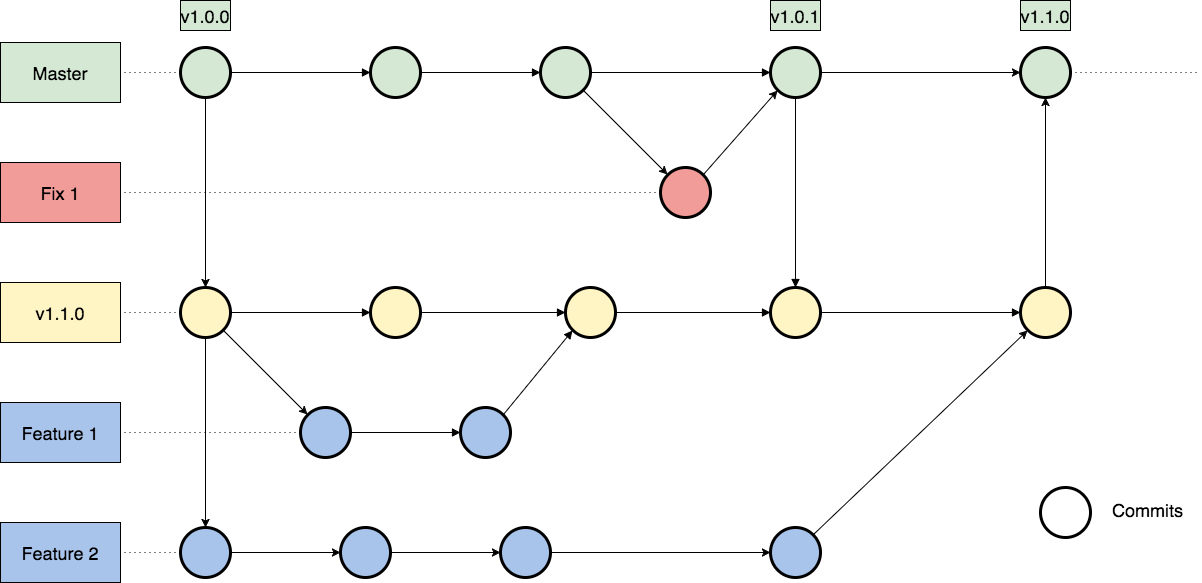

The diagram above was exported from draw.io. Its source (the exported page's mxGraphModel, read from the mxfile embedded in the PNG):
<mxGraphModel dx="1190" dy="608" grid="1" gridSize="10" guides="1" tooltips="1" connect="1" arrows="1" fold="1" page="1" pageScale="1.5" pageWidth="826" pageHeight="1169" math="0" shadow="0">
  <root>
    <mxCell id="0" style=";html=1;" />
    <mxCell id="1" style=";html=1;" parent="0" />
    <mxCell id="2" value="" style="ellipse;fillColor=#A9C4EB;gradientColor=none;gradientDirection=west;strokeColor=#000000;strokeWidth=3;html=1;" vertex="1" parent="1">
      <mxGeometry x="470" y="455" width="50" height="50" as="geometry" />
    </mxCell>
    <mxCell id="4" value="" style="ellipse;fillColor=#D5E8D4;gradientColor=none;gradientDirection=west;strokeColor=#000000;strokeWidth=3;html=1;" vertex="1" parent="1">
      <mxGeometry x="550" y="95" width="50" height="50" as="geometry" />
    </mxCell>
    <mxCell id="5" value="" style="ellipse;fillColor=#D5E8D4;gradientColor=none;gradientDirection=west;strokeColor=#000000;strokeWidth=3;html=1;" vertex="1" parent="1">
      <mxGeometry x="380.0799999999998" y="95" width="50" height="50" as="geometry" />
    </mxCell>
    <mxCell id="6" value="" style="ellipse;fillColor=#A9C4EB;gradientColor=none;gradientDirection=west;strokeColor=#000000;strokeWidth=3;html=1;" vertex="1" parent="1">
      <mxGeometry x="350" y="575" width="50" height="50" as="geometry" />
    </mxCell>
    <mxCell id="7" value="" style="ellipse;fillColor=#A9C4EB;gradientColor=none;gradientDirection=west;strokeColor=#000000;strokeWidth=3;html=1;" vertex="1" parent="1">
      <mxGeometry x="509.9999999999999" y="575" width="50" height="50" as="geometry" />
    </mxCell>
    <mxCell id="8" value="" style="ellipse;fillColor=#A9C4EB;gradientColor=none;gradientDirection=west;strokeColor=#000000;strokeWidth=3;html=1;" vertex="1" parent="1">
      <mxGeometry x="309.92" y="455" width="50" height="50" as="geometry" />
    </mxCell>
    <mxCell id="39" value="" style="edgeStyle=none;strokeWidth=1;fillColor=#000000;endArrow=block;strokeColor=#000000;gradientColor=#880000;html=1;exitX=1;exitY=0;entryX=0;entryY=1;" edge="1" parent="1" source="2" target="785ff3ae111f835e-241">
      <mxGeometry x="440" y="135" width="100" height="100" as="geometry">
        <mxPoint x="440" y="235" as="sourcePoint" />
        <mxPoint x="560" y="370" as="targetPoint" />
      </mxGeometry>
    </mxCell>
    <mxCell id="68" value="" style="ellipse;fillColor=#A9C4EB;gradientColor=none;gradientDirection=west;strokeColor=#000000;strokeWidth=3;html=1;" vertex="1" parent="1">
      <mxGeometry x="190" y="575" width="50" height="50" as="geometry" />
    </mxCell>
    <mxCell id="228" value="" style="ellipse;fillColor=#D5E8D4;gradientColor=none;gradientDirection=west;strokeColor=#000000;strokeWidth=3;html=1;" vertex="1" parent="1">
      <mxGeometry x="190" y="95" width="50" height="50" as="geometry" />
    </mxCell>
    <mxCell id="234" value="" style="edgeStyle=none;strokeWidth=1;fillColor=#000000;endArrow=block;strokeColor=#000000;dashed=0;gradientColor=#880000;html=1;entryX=0;entryY=0.5;exitX=1;exitY=0.5;" edge="1" parent="1" source="228" target="5">
      <mxGeometry x="115.82645673356285" y="23.057539355095287" width="100" height="100" as="geometry">
        <mxPoint x="230" y="113" as="sourcePoint" />
        <mxPoint x="320" y="113" as="targetPoint" />
      </mxGeometry>
    </mxCell>
    <mxCell id="7b73e4b40c431612-243" value="Master" style="whiteSpace=wrap;html=1;shadow=0;glass=0;comic=0;fontFamily=Helvetica;fontSize=18;align=center;fillColor=#D5E8D4;" vertex="1" parent="1">
      <mxGeometry x="10" y="90" width="120" height="60" as="geometry" />
    </mxCell>
    <mxCell id="7b73e4b40c431612-245" value="v1.0.0" style="whiteSpace=wrap;html=1;shadow=0;glass=0;comic=0;fillColor=#D5E8D4;fontFamily=Helvetica;fontSize=18;align=center;" vertex="1" parent="1">
      <mxGeometry x="190" y="48" width="50" height="30" as="geometry" />
    </mxCell>
    <mxCell id="7b73e4b40c431612-246" value="Feature 1" style="whiteSpace=wrap;html=1;shadow=0;glass=0;comic=0;fillColor=#A9C4EB;fontFamily=Helvetica;fontSize=18;align=center;" vertex="1" parent="1">
      <mxGeometry x="10" y="450" width="120" height="60" as="geometry" />
    </mxCell>
    <mxCell id="7b73e4b40c431612-247" value="Feature 2" style="whiteSpace=wrap;html=1;shadow=0;glass=0;comic=0;fillColor=#A9C4EB;fontFamily=Helvetica;fontSize=18;align=center;" vertex="1" parent="1">
      <mxGeometry x="10" y="570" width="120" height="60" as="geometry" />
    </mxCell>
    <mxCell id="7b73e4b40c431612-251" value="" style="endArrow=classic;html=1;shadow=0;fontFamily=Helvetica;fontSize=18;exitX=1;exitY=1;entryX=0;entryY=0;" edge="1" parent="1" source="785ff3ae111f835e-235" target="8">
      <mxGeometry width="50" height="50" relative="1" as="geometry">
        <mxPoint x="10" y="655" as="sourcePoint" />
        <mxPoint x="300" y="270" as="targetPoint" />
      </mxGeometry>
    </mxCell>
    <mxCell id="7b73e4b40c431612-252" value="" style="endArrow=classic;html=1;shadow=0;fontFamily=Helvetica;fontSize=18;exitX=0.5;exitY=1;entryX=0.5;entryY=0;" edge="1" parent="1" source="228" target="785ff3ae111f835e-235">
      <mxGeometry x="215" y="270" width="50" height="50" as="geometry">
        <mxPoint x="215" y="270" as="sourcePoint" />
        <mxPoint x="205" y="330" as="targetPoint" />
      </mxGeometry>
    </mxCell>
    <mxCell id="7b73e4b40c431612-253" value="" style="edgeStyle=none;strokeWidth=1;fillColor=#000000;endArrow=block;strokeColor=#000000;dashed=0;gradientColor=#880000;html=1;entryX=0;entryY=0.5;exitX=1;exitY=0.5;" edge="1" parent="1" source="8" target="2">
      <mxGeometry x="155.82645673356285" y="270.0575393550953" width="100" height="100" as="geometry">
        <mxPoint x="270" y="360" as="sourcePoint" />
        <mxPoint x="420" y="360" as="targetPoint" />
      </mxGeometry>
    </mxCell>
    <mxCell id="7b73e4b40c431612-254" value="" style="edgeStyle=none;strokeWidth=1;fillColor=#000000;endArrow=block;strokeColor=#000000;dashed=0;gradientColor=#880000;html=1;entryX=0;entryY=0.5;exitX=1;exitY=0.5;" edge="1" parent="1" source="5" target="4">
      <mxGeometry x="125.82645673356285" y="33.05753935509529" width="100" height="100" as="geometry">
        <mxPoint x="240" y="123" as="sourcePoint" />
        <mxPoint x="390" y="123" as="targetPoint" />
      </mxGeometry>
    </mxCell>
    <mxCell id="7b73e4b40c431612-255" value="Fix 1" style="whiteSpace=wrap;html=1;shadow=0;glass=0;comic=0;fillColor=#F19C99;fontFamily=Helvetica;fontSize=18;align=center;" vertex="1" parent="1">
      <mxGeometry x="10" y="210" width="120" height="60" as="geometry" />
    </mxCell>
    <mxCell id="7b73e4b40c431612-256" value="" style="endArrow=classic;html=1;shadow=0;fontFamily=Helvetica;fontSize=18;exitX=1;exitY=0.5;entryX=0;entryY=0.5;" edge="1" parent="1" source="68" target="6">
      <mxGeometry width="50" height="50" relative="1" as="geometry">
        <mxPoint x="10" y="695" as="sourcePoint" />
        <mxPoint x="60" y="645" as="targetPoint" />
      </mxGeometry>
    </mxCell>
    <mxCell id="7b73e4b40c431612-257" value="" style="endArrow=classic;html=1;shadow=0;fontFamily=Helvetica;fontSize=18;exitX=1;exitY=0.5;entryX=0;entryY=0.5;" edge="1" parent="1" source="6" target="7">
      <mxGeometry width="50" height="50" relative="1" as="geometry">
        <mxPoint x="10" y="775" as="sourcePoint" />
        <mxPoint x="60" y="725" as="targetPoint" />
      </mxGeometry>
    </mxCell>
    <mxCell id="7b73e4b40c431612-258" value="" style="endArrow=classic;html=1;shadow=0;fontFamily=Helvetica;fontSize=18;exitX=1;exitY=1;entryX=0;entryY=0;" edge="1" parent="1" source="4" target="7b73e4b40c431612-259">
      <mxGeometry width="50" height="50" relative="1" as="geometry">
        <mxPoint x="580" y="363" as="sourcePoint" />
        <mxPoint x="700" y="533" as="targetPoint" />
      </mxGeometry>
    </mxCell>
    <mxCell id="7b73e4b40c431612-259" value="" style="ellipse;fillColor=#F19C99;gradientColor=none;gradientDirection=west;strokeColor=#000000;strokeWidth=3;html=1;" vertex="1" parent="1">
      <mxGeometry x="670" y="215" width="50" height="50" as="geometry" />
    </mxCell>
    <mxCell id="7b73e4b40c431612-260" value="" style="ellipse;fillColor=#D5E8D4;gradientColor=none;gradientDirection=west;strokeColor=#000000;strokeWidth=3;html=1;" vertex="1" parent="1">
      <mxGeometry x="780" y="95" width="50" height="50" as="geometry" />
    </mxCell>
    <mxCell id="7b73e4b40c431612-261" value="" style="ellipse;fillColor=#D5E8D4;gradientColor=none;gradientDirection=west;strokeColor=#000000;strokeWidth=3;html=1;" vertex="1" parent="1">
      <mxGeometry x="1030" y="95" width="50" height="50" as="geometry" />
    </mxCell>
    <mxCell id="7b73e4b40c431612-262" value="v1.0.1" style="whiteSpace=wrap;html=1;shadow=0;glass=0;comic=0;fillColor=#D5E8D4;fontFamily=Helvetica;fontSize=18;align=center;" vertex="1" parent="1">
      <mxGeometry x="780" y="48" width="50" height="30" as="geometry" />
    </mxCell>
    <mxCell id="7b73e4b40c431612-263" value="" style="endArrow=classic;html=1;shadow=0;fontFamily=Helvetica;fontSize=18;entryX=0;entryY=1;exitX=1;exitY=0;" edge="1" parent="1" source="7b73e4b40c431612-259" target="7b73e4b40c431612-260">
      <mxGeometry x="583" y="108" width="50" height="50" as="geometry">
        <mxPoint x="710" y="150" as="sourcePoint" />
        <mxPoint x="677" y="108" as="targetPoint" />
      </mxGeometry>
    </mxCell>
    <mxCell id="7b73e4b40c431612-264" value="" style="edgeStyle=none;strokeWidth=1;fillColor=#000000;endArrow=block;strokeColor=#000000;dashed=0;gradientColor=#880000;html=1;entryX=0;entryY=0.5;exitX=1;exitY=0.5;" edge="1" parent="1" source="4" target="7b73e4b40c431612-260">
      <mxGeometry x="135.82645673356285" y="43.05753935509529" width="100" height="100" as="geometry">
        <mxPoint x="440" y="128" as="sourcePoint" />
        <mxPoint x="540" y="128" as="targetPoint" />
      </mxGeometry>
    </mxCell>
    <mxCell id="7b73e4b40c431612-265" value="" style="ellipse;fillColor=#A9C4EB;gradientColor=none;gradientDirection=west;strokeColor=#000000;strokeWidth=3;html=1;" vertex="1" parent="1">
      <mxGeometry x="779.9999999999999" y="575" width="50" height="50" as="geometry" />
    </mxCell>
    <mxCell id="7b73e4b40c431612-266" value="v1.1.0" style="whiteSpace=wrap;html=1;shadow=0;glass=0;comic=0;fillColor=#D5E8D4;fontFamily=Helvetica;fontSize=18;align=center;" vertex="1" parent="1">
      <mxGeometry x="1030" y="48" width="50" height="30" as="geometry" />
    </mxCell>
    <mxCell id="7b73e4b40c431612-267" value="" style="endArrow=classic;html=1;shadow=0;fontFamily=Helvetica;fontSize=18;exitX=1;exitY=0.5;entryX=0;entryY=0.5;" edge="1" parent="1" source="7" target="7b73e4b40c431612-265">
      <mxGeometry x="440" y="490" width="50" height="50" as="geometry">
        <mxPoint x="440" y="490" as="sourcePoint" />
        <mxPoint x="540" y="490" as="targetPoint" />
      </mxGeometry>
    </mxCell>
    <mxCell id="7b73e4b40c431612-268" value="" style="endArrow=classic;html=1;shadow=0;fontFamily=Helvetica;fontSize=18;exitX=1;exitY=0;entryX=0;entryY=1;" edge="1" parent="1" source="7b73e4b40c431612-265" target="785ff3ae111f835e-259">
      <mxGeometry x="870" y="479" width="50" height="50" as="geometry">
        <mxPoint x="870" y="479" as="sourcePoint" />
        <mxPoint x="800" y="420" as="targetPoint" />
      </mxGeometry>
    </mxCell>
    <mxCell id="7b73e4b40c431612-269" value="" style="endArrow=classic;html=1;shadow=0;fontFamily=Helvetica;fontSize=18;exitX=1;exitY=0.5;entryX=0;entryY=0.5;" edge="1" parent="1" source="7b73e4b40c431612-260" target="7b73e4b40c431612-261">
      <mxGeometry x="460" y="388" width="50" height="50" as="geometry">
        <mxPoint x="460" y="388" as="sourcePoint" />
        <mxPoint x="560" y="388" as="targetPoint" />
      </mxGeometry>
    </mxCell>
    <mxCell id="7b73e4b40c431612-271" value="" style="ellipse;fillColor=#FFFFFF;gradientColor=none;gradientDirection=west;strokeColor=#000000;strokeWidth=3;html=1;" vertex="1" parent="1">
      <mxGeometry x="1050" y="535" width="50" height="50" as="geometry" />
    </mxCell>
    <mxCell id="7b73e4b40c431612-272" value="Commits" style="text;html=1;resizable=0;points=[];autosize=1;align=left;verticalAlign=top;spacingTop=-4;fontSize=18;fontFamily=Helvetica;" vertex="1" parent="1">
      <mxGeometry x="1120" y="545" width="90" height="20" as="geometry" />
    </mxCell>
    <mxCell id="7b73e4b40c431612-273" value="" style="endArrow=none;html=1;dashed=1;dashPattern=1 4;shadow=0;fontFamily=Helvetica;fontSize=18;exitX=0;exitY=0.5;entryX=1;entryY=0.5;" edge="1" parent="1" source="7b73e4b40c431612-259" target="7b73e4b40c431612-255">
      <mxGeometry width="50" height="50" relative="1" as="geometry">
        <mxPoint x="620" y="80" as="sourcePoint" />
        <mxPoint x="160" y="80" as="targetPoint" />
      </mxGeometry>
    </mxCell>
    <mxCell id="7b73e4b40c431612-275" value="" style="endArrow=none;html=1;dashed=1;dashPattern=1 4;shadow=0;fontFamily=Helvetica;fontSize=18;exitX=0;exitY=0.5;entryX=1;entryY=0.5;" edge="1" parent="1" source="8" target="7b73e4b40c431612-246">
      <mxGeometry x="170" y="90" width="50" height="50" as="geometry">
        <mxPoint x="670" y="90" as="sourcePoint" />
        <mxPoint x="160" y="360" as="targetPoint" />
      </mxGeometry>
    </mxCell>
    <mxCell id="7b73e4b40c431612-276" value="" style="endArrow=none;html=1;dashed=1;dashPattern=1 4;shadow=0;fontFamily=Helvetica;fontSize=18;exitX=0;exitY=0.5;entryX=1;entryY=0.5;" edge="1" parent="1" source="68" target="7b73e4b40c431612-247">
      <mxGeometry x="180" y="100" width="50" height="50" as="geometry">
        <mxPoint x="680" y="100" as="sourcePoint" />
        <mxPoint x="160" y="480" as="targetPoint" />
      </mxGeometry>
    </mxCell>
    <mxCell id="7b73e4b40c431612-277" value="" style="endArrow=none;html=1;dashed=1;dashPattern=1 4;shadow=0;fontFamily=Helvetica;fontSize=18;exitX=0;exitY=0.5;entryX=1;entryY=0.5;" edge="1" parent="1" source="228" target="7b73e4b40c431612-243">
      <mxGeometry x="190" y="110" width="50" height="50" as="geometry">
        <mxPoint x="690" y="110" as="sourcePoint" />
        <mxPoint x="160" y="240" as="targetPoint" />
      </mxGeometry>
    </mxCell>
    <mxCell id="7b73e4b40c431612-278" value="" style="endArrow=none;html=1;dashed=1;dashPattern=1 4;shadow=0;fontFamily=Helvetica;fontSize=18;exitX=1;exitY=0.5;" edge="1" parent="1" source="7b73e4b40c431612-261">
      <mxGeometry x="200" y="120" width="50" height="50" as="geometry">
        <mxPoint x="700" y="120" as="sourcePoint" />
        <mxPoint x="1210" y="120" as="targetPoint" />
      </mxGeometry>
    </mxCell>
    <mxCell id="785ff3ae111f835e-234" value="v1.1.0" style="whiteSpace=wrap;html=1;shadow=0;glass=0;comic=0;fontFamily=Helvetica;fontSize=18;align=center;fillColor=#FFF4C3;" vertex="1" parent="1">
      <mxGeometry x="10" y="330" width="120" height="60" as="geometry" />
    </mxCell>
    <mxCell id="785ff3ae111f835e-235" value="" style="ellipse;fillColor=#FFF4C3;gradientColor=none;gradientDirection=west;strokeColor=#000000;strokeWidth=3;html=1;" vertex="1" parent="1">
      <mxGeometry x="190" y="335" width="50" height="50" as="geometry" />
    </mxCell>
    <mxCell id="785ff3ae111f835e-239" value="" style="endArrow=classic;html=1;shadow=0;fontFamily=Helvetica;fontSize=18;exitX=0.5;exitY=1;entryX=0.5;entryY=0;" edge="1" parent="1" source="785ff3ae111f835e-235" target="68">
      <mxGeometry x="225" y="280" width="50" height="50" as="geometry">
        <mxPoint x="225" y="275" as="sourcePoint" />
        <mxPoint x="225" y="350" as="targetPoint" />
      </mxGeometry>
    </mxCell>
    <mxCell id="785ff3ae111f835e-241" value="" style="ellipse;fillColor=#FFF4C3;gradientColor=none;gradientDirection=west;strokeColor=#000000;strokeWidth=3;html=1;" vertex="1" parent="1">
      <mxGeometry x="575.0799999999998" y="335" width="50" height="50" as="geometry" />
    </mxCell>
    <mxCell id="785ff3ae111f835e-242" value="" style="endArrow=none;html=1;dashed=1;dashPattern=1 4;shadow=0;fontFamily=Helvetica;fontSize=18;exitX=0;exitY=0.5;entryX=1;entryY=0.5;" edge="1" parent="1" source="785ff3ae111f835e-235" target="785ff3ae111f835e-234">
      <mxGeometry x="180" y="100" width="50" height="50" as="geometry">
        <mxPoint x="320" y="490" as="sourcePoint" />
        <mxPoint x="140" y="490" as="targetPoint" />
      </mxGeometry>
    </mxCell>
    <mxCell id="785ff3ae111f835e-258" value="" style="edgeStyle=none;strokeWidth=1;fillColor=#000000;endArrow=block;strokeColor=#000000;dashed=0;gradientColor=#880000;html=1;entryX=0.5;entryY=0;exitX=0.5;exitY=1;" edge="1" parent="1" source="7b73e4b40c431612-260" target="785ff3ae111f835e-263">
      <mxGeometry x="135.82645673356285" y="43.05753935509529" width="100" height="100" as="geometry">
        <mxPoint x="450" y="140" as="sourcePoint" />
        <mxPoint x="560" y="130" as="targetPoint" />
      </mxGeometry>
    </mxCell>
    <mxCell id="785ff3ae111f835e-259" value="" style="ellipse;fillColor=#FFF4C3;gradientColor=none;gradientDirection=west;strokeColor=#000000;strokeWidth=3;html=1;" vertex="1" parent="1">
      <mxGeometry x="1030.08" y="335" width="50" height="50" as="geometry" />
    </mxCell>
    <mxCell id="785ff3ae111f835e-261" value="" style="endArrow=classic;html=1;shadow=0;fontFamily=Helvetica;fontSize=18;exitX=0.5;exitY=0;entryX=0.5;entryY=1;" edge="1" parent="1" source="785ff3ae111f835e-259" target="7b73e4b40c431612-261">
      <mxGeometry x="880" y="489" width="50" height="50" as="geometry">
        <mxPoint x="723" y="592" as="sourcePoint" />
        <mxPoint x="867" y="388" as="targetPoint" />
      </mxGeometry>
    </mxCell>
    <mxCell id="785ff3ae111f835e-263" value="" style="ellipse;fillColor=#FFF4C3;gradientColor=none;gradientDirection=west;strokeColor=#000000;strokeWidth=3;html=1;" vertex="1" parent="1">
      <mxGeometry x="780.0799999999998" y="335" width="50" height="50" as="geometry" />
    </mxCell>
    <mxCell id="785ff3ae111f835e-266" value="" style="ellipse;fillColor=#FFF4C3;gradientColor=none;gradientDirection=west;strokeColor=#000000;strokeWidth=3;html=1;" vertex="1" parent="1">
      <mxGeometry x="380.0799999999998" y="335" width="50" height="50" as="geometry" />
    </mxCell>
    <mxCell id="728f49ac2ba655db-236" value="" style="edgeStyle=none;strokeWidth=1;fillColor=#000000;endArrow=block;strokeColor=#000000;dashed=0;gradientColor=#880000;html=1;entryX=0;entryY=0.5;exitX=1;exitY=0.5;" edge="1" parent="1" source="785ff3ae111f835e-263" target="785ff3ae111f835e-259">
      <mxGeometry x="145.82645673356285" y="53.05753935509529" width="100" height="100" as="geometry">
        <mxPoint x="270" y="150" as="sourcePoint" />
        <mxPoint x="410" y="150" as="targetPoint" />
      </mxGeometry>
    </mxCell>
    <mxCell id="728f49ac2ba655db-237" value="" style="edgeStyle=none;strokeWidth=1;fillColor=#000000;endArrow=block;strokeColor=#000000;dashed=0;gradientColor=#880000;html=1;entryX=0;entryY=0.5;exitX=1;exitY=0.5;" edge="1" parent="1" source="785ff3ae111f835e-241" target="785ff3ae111f835e-263">
      <mxGeometry x="155.82645673356285" y="63.05753935509529" width="100" height="100" as="geometry">
        <mxPoint x="280" y="160" as="sourcePoint" />
        <mxPoint x="420" y="160" as="targetPoint" />
      </mxGeometry>
    </mxCell>
    <mxCell id="728f49ac2ba655db-238" value="" style="edgeStyle=none;strokeWidth=1;fillColor=#000000;endArrow=block;strokeColor=#000000;dashed=0;gradientColor=#880000;html=1;entryX=0;entryY=0.5;exitX=1;exitY=0.5;" edge="1" parent="1" source="785ff3ae111f835e-266" target="785ff3ae111f835e-241">
      <mxGeometry x="165.82645673356285" y="73.05753935509529" width="100" height="100" as="geometry">
        <mxPoint x="290" y="170" as="sourcePoint" />
        <mxPoint x="430" y="170" as="targetPoint" />
      </mxGeometry>
    </mxCell>
    <mxCell id="728f49ac2ba655db-239" value="" style="edgeStyle=none;strokeWidth=1;fillColor=#000000;endArrow=block;strokeColor=#000000;dashed=0;gradientColor=#880000;html=1;exitX=1;exitY=0.5;" edge="1" parent="1" source="785ff3ae111f835e-235">
      <mxGeometry x="115.82645673356285" y="263.0575393550953" width="100" height="100" as="geometry">
        <mxPoint x="240" y="360" as="sourcePoint" />
        <mxPoint x="380" y="360" as="targetPoint" />
      </mxGeometry>
    </mxCell>
  </root>
</mxGraphModel>